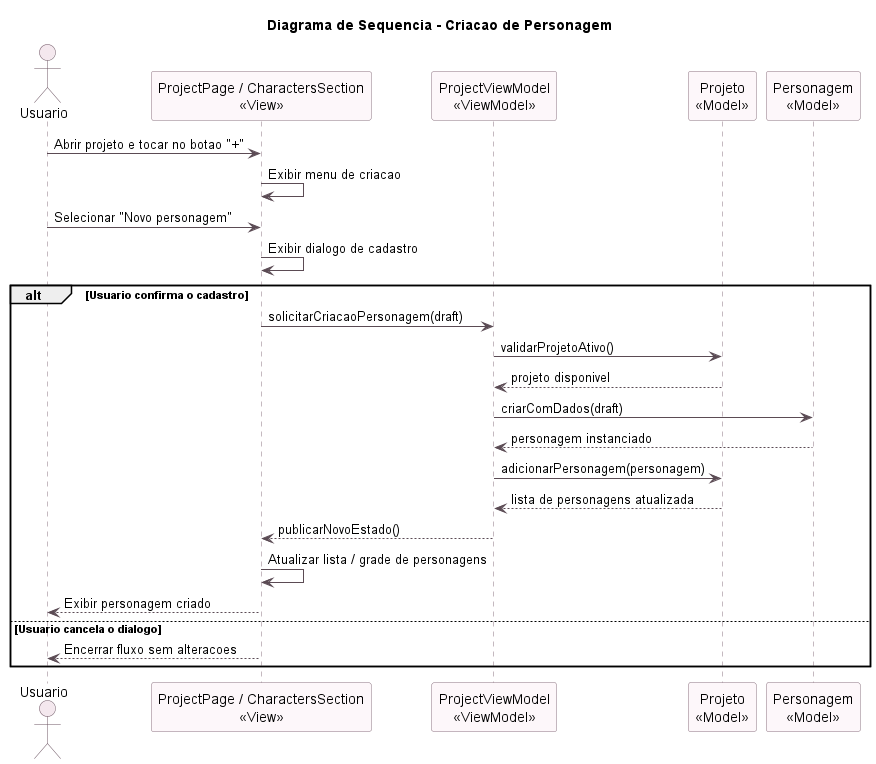

The diagram above was rendered by PlantUML. Its source (embedded in the PNG):
@startuml Diagrama de Sequencia - Criacao de Personagem

title Diagrama de Sequencia - Criacao de Personagem

skinparam backgroundColor white
skinparam sequence {
    ArrowColor #5B4B54
    LifeLineBorderColor #8B7380
    LifeLineBackgroundColor #F8F2F5
    ParticipantBorderColor #8B7380
    ParticipantBackgroundColor #FDF7FA
    ActorBorderColor #6C5562
    ActorBackgroundColor #F4E8EE
}

actor "Usuario" as Usuario

participant "ProjectPage / CharactersSection\n<<View>>" as CharacterView
participant "ProjectViewModel\n<<ViewModel>>" as ProjectVM
participant "Projeto\n<<Model>>" as Projeto
participant "Personagem\n<<Model>>" as Personagem

Usuario -> CharacterView: Abrir projeto e tocar no botao "+"
CharacterView -> CharacterView: Exibir menu de criacao
Usuario -> CharacterView: Selecionar "Novo personagem"
CharacterView -> CharacterView: Exibir dialogo de cadastro

alt Usuario confirma o cadastro
    CharacterView -> ProjectVM: solicitarCriacaoPersonagem(draft)
    ProjectVM -> Projeto: validarProjetoAtivo()
    Projeto --> ProjectVM: projeto disponivel

    ProjectVM -> Personagem: criarComDados(draft)
    Personagem --> ProjectVM: personagem instanciado

    ProjectVM -> Projeto: adicionarPersonagem(personagem)
    Projeto --> ProjectVM: lista de personagens atualizada

    ProjectVM --> CharacterView: publicarNovoEstado()
    CharacterView -> CharacterView: Atualizar lista / grade de personagens
    CharacterView --> Usuario: Exibir personagem criado
else Usuario cancela o dialogo
    CharacterView --> Usuario: Encerrar fluxo sem alteracoes
end

@enduml